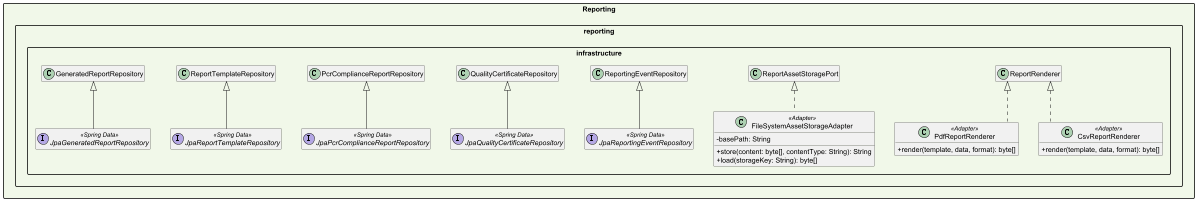

The diagram above was rendered by PlantUML. Its source (embedded in the PNG):
@startuml Reliant_Reporting_Infrastructure
skinparam packageStyle rectangle
skinparam classAttributeIconSize 0
skinparam linetype ortho
skinparam nodesep 40
skinparam ranksep 60
hide empty members


package "Reporting" #F1F8E9 {

    package "reporting.infrastructure" {
        class PdfReportRenderer <<Adapter>> {
            + render(template, data, format): byte[]
        }
        class CsvReportRenderer <<Adapter>> {
            + render(template, data, format): byte[]
        }
        class FileSystemAssetStorageAdapter <<Adapter>> {
            - basePath: String
            + store(content: byte[], contentType: String): String
            + load(storageKey: String): byte[]
        }
        ReportRenderer <|.. PdfReportRenderer
        ReportRenderer <|.. CsvReportRenderer
        ReportAssetStoragePort <|.. FileSystemAssetStorageAdapter

        interface JpaReportingEventRepository <<Spring Data>>
        interface JpaQualityCertificateRepository <<Spring Data>>
        interface JpaPcrComplianceReportRepository <<Spring Data>>
        interface JpaReportTemplateRepository <<Spring Data>>
        interface JpaGeneratedReportRepository <<Spring Data>>
        ReportingEventRepository <|-- JpaReportingEventRepository
        QualityCertificateRepository <|-- JpaQualityCertificateRepository
        PcrComplianceReportRepository <|-- JpaPcrComplianceReportRepository
        ReportTemplateRepository <|-- JpaReportTemplateRepository
        GeneratedReportRepository <|-- JpaGeneratedReportRepository
    }


}

@enduml